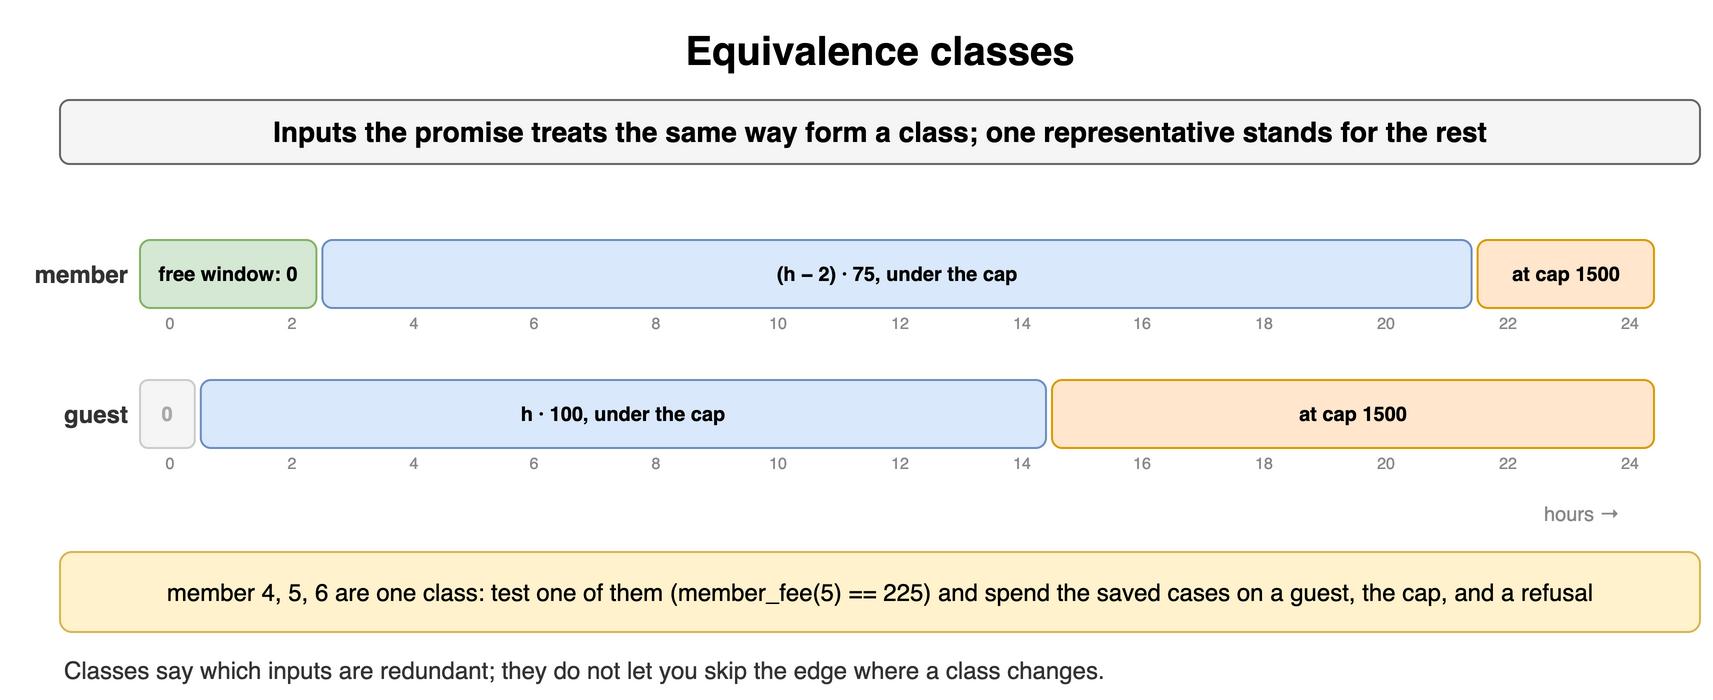

The diagram above was exported from draw.io. Its source (the exported page's mxGraphModel, read from the mxfile embedded in the PNG):
<mxGraphModel dx="900" dy="356" grid="1" gridSize="10" guides="1" tooltips="1" connect="1" arrows="1" fold="1" page="1" pageScale="1" pageWidth="900" pageHeight="356" math="0" shadow="0">
  <root>
    <mxCell id="0" />
    <mxCell id="1" parent="0" />
    <mxCell id="t81" value="Equivalence classes" style="text;html=1;align=center;verticalAlign=middle;whiteSpace=wrap;fontSize=20;fontStyle=1;" vertex="1" parent="1">
      <mxGeometry x="40" y="10" width="820" height="30" as="geometry" />
    </mxCell>
    <mxCell id="t82" value="Inputs the promise treats the same way form a class; one representative stands for the rest" style="rounded=1;whiteSpace=wrap;html=1;fillColor=#f5f5f5;strokeColor=#666666;fontStyle=1;fontSize=14;" vertex="1" parent="1">
      <mxGeometry x="40" y="50" width="820" height="32" as="geometry" />
    </mxCell>
    <mxCell id="t83" value="member" style="text;html=1;whiteSpace=wrap;fontSize=11;align=right;verticalAlign=middle;fontSize=12;fontColor=#333333;fontStyle=1;" vertex="1" parent="1">
      <mxGeometry x="20" y="120" width="56" height="34" as="geometry" />
    </mxCell>
    <mxCell id="t84" value="free window: 0" style="rounded=1;whiteSpace=wrap;html=1;fillColor=#d5e8d4;strokeColor=#82b366;fontSize=10;align=center;fontStyle=1;" vertex="1" parent="1">
      <mxGeometry x="80.0" y="120" width="88.2" height="34" as="geometry" />
    </mxCell>
    <mxCell id="t85" value="(h − 2) · 75, under the cap" style="rounded=1;whiteSpace=wrap;html=1;fillColor=#dae8fc;strokeColor=#6c8ebf;fontSize=10;align=center;fontStyle=1;" vertex="1" parent="1">
      <mxGeometry x="171.2" y="120" width="574.6" height="34" as="geometry" />
    </mxCell>
    <mxCell id="t86" value="at cap 1500" style="rounded=1;whiteSpace=wrap;html=1;fillColor=#ffe6cc;strokeColor=#d79b00;fontSize=10;align=center;fontStyle=1;" vertex="1" parent="1">
      <mxGeometry x="748.8" y="120" width="88.2" height="34" as="geometry" />
    </mxCell>
    <mxCell id="t87" value="0" style="text;html=1;whiteSpace=wrap;fontSize=11;align=center;verticalAlign=middle;fontSize=8;fontColor=#888888;" vertex="1" parent="1">
      <mxGeometry x="80.0" y="156" width="30.4" height="12" as="geometry" />
    </mxCell>
    <mxCell id="t88" value="2" style="text;html=1;whiteSpace=wrap;fontSize=11;align=center;verticalAlign=middle;fontSize=8;fontColor=#888888;" vertex="1" parent="1">
      <mxGeometry x="140.8" y="156" width="30.4" height="12" as="geometry" />
    </mxCell>
    <mxCell id="t89" value="4" style="text;html=1;whiteSpace=wrap;fontSize=11;align=center;verticalAlign=middle;fontSize=8;fontColor=#888888;" vertex="1" parent="1">
      <mxGeometry x="201.6" y="156" width="30.4" height="12" as="geometry" />
    </mxCell>
    <mxCell id="t810" value="6" style="text;html=1;whiteSpace=wrap;fontSize=11;align=center;verticalAlign=middle;fontSize=8;fontColor=#888888;" vertex="1" parent="1">
      <mxGeometry x="262.4" y="156" width="30.4" height="12" as="geometry" />
    </mxCell>
    <mxCell id="t811" value="8" style="text;html=1;whiteSpace=wrap;fontSize=11;align=center;verticalAlign=middle;fontSize=8;fontColor=#888888;" vertex="1" parent="1">
      <mxGeometry x="323.2" y="156" width="30.4" height="12" as="geometry" />
    </mxCell>
    <mxCell id="t812" value="10" style="text;html=1;whiteSpace=wrap;fontSize=11;align=center;verticalAlign=middle;fontSize=8;fontColor=#888888;" vertex="1" parent="1">
      <mxGeometry x="384.0" y="156" width="30.4" height="12" as="geometry" />
    </mxCell>
    <mxCell id="t813" value="12" style="text;html=1;whiteSpace=wrap;fontSize=11;align=center;verticalAlign=middle;fontSize=8;fontColor=#888888;" vertex="1" parent="1">
      <mxGeometry x="444.8" y="156" width="30.4" height="12" as="geometry" />
    </mxCell>
    <mxCell id="t814" value="14" style="text;html=1;whiteSpace=wrap;fontSize=11;align=center;verticalAlign=middle;fontSize=8;fontColor=#888888;" vertex="1" parent="1">
      <mxGeometry x="505.6" y="156" width="30.4" height="12" as="geometry" />
    </mxCell>
    <mxCell id="t815" value="16" style="text;html=1;whiteSpace=wrap;fontSize=11;align=center;verticalAlign=middle;fontSize=8;fontColor=#888888;" vertex="1" parent="1">
      <mxGeometry x="566.4" y="156" width="30.4" height="12" as="geometry" />
    </mxCell>
    <mxCell id="t816" value="18" style="text;html=1;whiteSpace=wrap;fontSize=11;align=center;verticalAlign=middle;fontSize=8;fontColor=#888888;" vertex="1" parent="1">
      <mxGeometry x="627.2" y="156" width="30.4" height="12" as="geometry" />
    </mxCell>
    <mxCell id="t817" value="20" style="text;html=1;whiteSpace=wrap;fontSize=11;align=center;verticalAlign=middle;fontSize=8;fontColor=#888888;" vertex="1" parent="1">
      <mxGeometry x="688.0" y="156" width="30.4" height="12" as="geometry" />
    </mxCell>
    <mxCell id="t818" value="22" style="text;html=1;whiteSpace=wrap;fontSize=11;align=center;verticalAlign=middle;fontSize=8;fontColor=#888888;" vertex="1" parent="1">
      <mxGeometry x="748.8" y="156" width="30.4" height="12" as="geometry" />
    </mxCell>
    <mxCell id="t819" value="24" style="text;html=1;whiteSpace=wrap;fontSize=11;align=center;verticalAlign=middle;fontSize=8;fontColor=#888888;" vertex="1" parent="1">
      <mxGeometry x="809.6" y="156" width="30.4" height="12" as="geometry" />
    </mxCell>
    <mxCell id="t820" value="guest" style="text;html=1;whiteSpace=wrap;fontSize=11;align=right;verticalAlign=middle;fontSize=12;fontColor=#333333;fontStyle=1;" vertex="1" parent="1">
      <mxGeometry x="20" y="190" width="56" height="34" as="geometry" />
    </mxCell>
    <mxCell id="t821" value="0" style="rounded=1;whiteSpace=wrap;html=1;fillColor=#f5f5f5;strokeColor=#cccccc;fontSize=10;align=center;fontStyle=1;fontColor=#aaaaaa;" vertex="1" parent="1">
      <mxGeometry x="80.0" y="190" width="27.4" height="34" as="geometry" />
    </mxCell>
    <mxCell id="t822" value="h · 100, under the cap" style="rounded=1;whiteSpace=wrap;html=1;fillColor=#dae8fc;strokeColor=#6c8ebf;fontSize=10;align=center;fontStyle=1;" vertex="1" parent="1">
      <mxGeometry x="110.4" y="190" width="422.6" height="34" as="geometry" />
    </mxCell>
    <mxCell id="t823" value="at cap 1500" style="rounded=1;whiteSpace=wrap;html=1;fillColor=#ffe6cc;strokeColor=#d79b00;fontSize=10;align=center;fontStyle=1;" vertex="1" parent="1">
      <mxGeometry x="536.0" y="190" width="301.0" height="34" as="geometry" />
    </mxCell>
    <mxCell id="t824" value="0" style="text;html=1;whiteSpace=wrap;fontSize=11;align=center;verticalAlign=middle;fontSize=8;fontColor=#888888;" vertex="1" parent="1">
      <mxGeometry x="80.0" y="226" width="30.4" height="12" as="geometry" />
    </mxCell>
    <mxCell id="t825" value="2" style="text;html=1;whiteSpace=wrap;fontSize=11;align=center;verticalAlign=middle;fontSize=8;fontColor=#888888;" vertex="1" parent="1">
      <mxGeometry x="140.8" y="226" width="30.4" height="12" as="geometry" />
    </mxCell>
    <mxCell id="t826" value="4" style="text;html=1;whiteSpace=wrap;fontSize=11;align=center;verticalAlign=middle;fontSize=8;fontColor=#888888;" vertex="1" parent="1">
      <mxGeometry x="201.6" y="226" width="30.4" height="12" as="geometry" />
    </mxCell>
    <mxCell id="t827" value="6" style="text;html=1;whiteSpace=wrap;fontSize=11;align=center;verticalAlign=middle;fontSize=8;fontColor=#888888;" vertex="1" parent="1">
      <mxGeometry x="262.4" y="226" width="30.4" height="12" as="geometry" />
    </mxCell>
    <mxCell id="t828" value="8" style="text;html=1;whiteSpace=wrap;fontSize=11;align=center;verticalAlign=middle;fontSize=8;fontColor=#888888;" vertex="1" parent="1">
      <mxGeometry x="323.2" y="226" width="30.4" height="12" as="geometry" />
    </mxCell>
    <mxCell id="t829" value="10" style="text;html=1;whiteSpace=wrap;fontSize=11;align=center;verticalAlign=middle;fontSize=8;fontColor=#888888;" vertex="1" parent="1">
      <mxGeometry x="384.0" y="226" width="30.4" height="12" as="geometry" />
    </mxCell>
    <mxCell id="t830" value="12" style="text;html=1;whiteSpace=wrap;fontSize=11;align=center;verticalAlign=middle;fontSize=8;fontColor=#888888;" vertex="1" parent="1">
      <mxGeometry x="444.8" y="226" width="30.4" height="12" as="geometry" />
    </mxCell>
    <mxCell id="t831" value="14" style="text;html=1;whiteSpace=wrap;fontSize=11;align=center;verticalAlign=middle;fontSize=8;fontColor=#888888;" vertex="1" parent="1">
      <mxGeometry x="505.6" y="226" width="30.4" height="12" as="geometry" />
    </mxCell>
    <mxCell id="t832" value="16" style="text;html=1;whiteSpace=wrap;fontSize=11;align=center;verticalAlign=middle;fontSize=8;fontColor=#888888;" vertex="1" parent="1">
      <mxGeometry x="566.4" y="226" width="30.4" height="12" as="geometry" />
    </mxCell>
    <mxCell id="t833" value="18" style="text;html=1;whiteSpace=wrap;fontSize=11;align=center;verticalAlign=middle;fontSize=8;fontColor=#888888;" vertex="1" parent="1">
      <mxGeometry x="627.2" y="226" width="30.4" height="12" as="geometry" />
    </mxCell>
    <mxCell id="t834" value="20" style="text;html=1;whiteSpace=wrap;fontSize=11;align=center;verticalAlign=middle;fontSize=8;fontColor=#888888;" vertex="1" parent="1">
      <mxGeometry x="688.0" y="226" width="30.4" height="12" as="geometry" />
    </mxCell>
    <mxCell id="t835" value="22" style="text;html=1;whiteSpace=wrap;fontSize=11;align=center;verticalAlign=middle;fontSize=8;fontColor=#888888;" vertex="1" parent="1">
      <mxGeometry x="748.8" y="226" width="30.4" height="12" as="geometry" />
    </mxCell>
    <mxCell id="t836" value="24" style="text;html=1;whiteSpace=wrap;fontSize=11;align=center;verticalAlign=middle;fontSize=8;fontColor=#888888;" vertex="1" parent="1">
      <mxGeometry x="809.6" y="226" width="30.4" height="12" as="geometry" />
    </mxCell>
    <mxCell id="t837" value="hours →" style="text;html=1;whiteSpace=wrap;fontSize=11;align=left;verticalAlign=middle;fontSize=10;fontColor=#888888;" vertex="1" parent="1">
      <mxGeometry x="780" y="250" width="60" height="14" as="geometry" />
    </mxCell>
    <mxCell id="t838" value="member 4, 5, 6 are one class: test one of them (member_fee(5) == 225) and spend the saved cases on a guest, the cap, and a refusal" style="rounded=1;whiteSpace=wrap;html=1;fillColor=#fff2cc;strokeColor=#d6b656;fontSize=12;align=center;" vertex="1" parent="1">
      <mxGeometry x="40" y="276" width="820" height="40" as="geometry" />
    </mxCell>
    <mxCell id="t839" value="Classes say which inputs are redundant; they do not let you skip the edge where a class changes." style="text;html=1;whiteSpace=wrap;fontSize=11;align=left;verticalAlign=middle;fontSize=12;fontColor=#333333;" vertex="1" parent="1">
      <mxGeometry x="40" y="326" width="820" height="18" as="geometry" />
    </mxCell>
  </root>
</mxGraphModel>